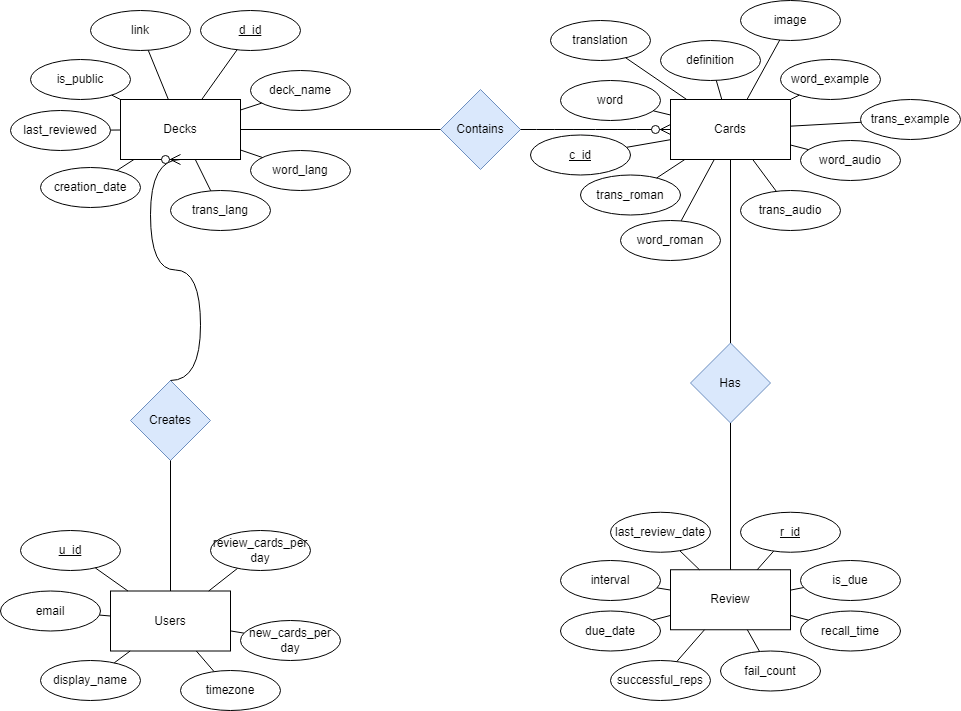

The diagram above was exported from draw.io. Its source (the exported page's mxGraphModel, read from the mxfile embedded in the PNG):
<mxGraphModel dx="2595" dy="809" grid="1" gridSize="10" guides="1" tooltips="1" connect="1" arrows="1" fold="1" page="1" pageScale="1" pageWidth="1169" pageHeight="827" math="0" shadow="0">
  <root>
    <mxCell id="0" />
    <mxCell id="1" parent="0" />
    <mxCell id="DIij-eKq6f3lZfucT4Yr-1" value="Cards" style="rounded=0;whiteSpace=wrap;html=1;" parent="1" vertex="1">
      <mxGeometry x="220" y="179" width="120" height="60" as="geometry" />
    </mxCell>
    <mxCell id="B07dGeaCUbsIcmLNxBc_-1" value="&lt;u&gt;c_id&lt;/u&gt;" style="ellipse;whiteSpace=wrap;html=1;" parent="1" vertex="1">
      <mxGeometry x="80" y="214.5" width="100" height="40" as="geometry" />
    </mxCell>
    <mxCell id="B07dGeaCUbsIcmLNxBc_-2" value="Contains" style="rhombus;whiteSpace=wrap;html=1;fillColor=#dae8fc;strokeColor=#6c8ebf;" parent="1" vertex="1">
      <mxGeometry x="-10" y="169" width="80" height="80" as="geometry" />
    </mxCell>
    <mxCell id="ayP38E8GhktkJot_rhAH-2" value="Decks" style="rounded=0;whiteSpace=wrap;html=1;strokeWidth=1;" parent="1" vertex="1">
      <mxGeometry x="-330" y="179" width="120" height="60" as="geometry" />
    </mxCell>
    <mxCell id="ayP38E8GhktkJot_rhAH-4" value="Creates" style="rhombus;whiteSpace=wrap;html=1;strokeWidth=1;fillColor=#dae8fc;strokeColor=#6c8ebf;" parent="1" vertex="1">
      <mxGeometry x="-320" y="460" width="80" height="80" as="geometry" />
    </mxCell>
    <mxCell id="ayP38E8GhktkJot_rhAH-7" value="Users" style="rounded=0;whiteSpace=wrap;html=1;" parent="1" vertex="1">
      <mxGeometry x="-340" y="670.5" width="120" height="60" as="geometry" />
    </mxCell>
    <mxCell id="ayP38E8GhktkJot_rhAH-10" value="creation_date" style="ellipse;whiteSpace=wrap;html=1;" parent="1" vertex="1">
      <mxGeometry x="-410" y="247" width="100" height="40" as="geometry" />
    </mxCell>
    <mxCell id="ayP38E8GhktkJot_rhAH-11" value="link" style="ellipse;whiteSpace=wrap;html=1;" parent="1" vertex="1">
      <mxGeometry x="-360" y="90" width="100" height="40" as="geometry" />
    </mxCell>
    <mxCell id="ayP38E8GhktkJot_rhAH-13" value="is_public" style="ellipse;whiteSpace=wrap;html=1;" parent="1" vertex="1">
      <mxGeometry x="-420" y="139" width="100" height="40" as="geometry" />
    </mxCell>
    <mxCell id="ayP38E8GhktkJot_rhAH-14" value="last_reviewed" style="ellipse;whiteSpace=wrap;html=1;" parent="1" vertex="1">
      <mxGeometry x="-440" y="190" width="100" height="40" as="geometry" />
    </mxCell>
    <mxCell id="ayP38E8GhktkJot_rhAH-25" value="" style="endArrow=none;html=1;rounded=0;" parent="1" source="ayP38E8GhktkJot_rhAH-2" target="ayP38E8GhktkJot_rhAH-10" edge="1">
      <mxGeometry width="50" height="50" relative="1" as="geometry">
        <mxPoint x="-220" y="179" as="sourcePoint" />
        <mxPoint x="-360" y="147" as="targetPoint" />
      </mxGeometry>
    </mxCell>
    <mxCell id="ayP38E8GhktkJot_rhAH-26" value="" style="endArrow=none;html=1;rounded=0;" parent="1" source="ayP38E8GhktkJot_rhAH-11" target="ayP38E8GhktkJot_rhAH-2" edge="1">
      <mxGeometry width="50" height="50" relative="1" as="geometry">
        <mxPoint x="-220" y="179" as="sourcePoint" />
        <mxPoint x="-170" y="129" as="targetPoint" />
      </mxGeometry>
    </mxCell>
    <mxCell id="ayP38E8GhktkJot_rhAH-27" value="" style="endArrow=none;html=1;rounded=0;" parent="1" source="ayP38E8GhktkJot_rhAH-13" target="ayP38E8GhktkJot_rhAH-2" edge="1">
      <mxGeometry width="50" height="50" relative="1" as="geometry">
        <mxPoint x="-220" y="179" as="sourcePoint" />
        <mxPoint x="-330" y="209" as="targetPoint" />
      </mxGeometry>
    </mxCell>
    <mxCell id="ayP38E8GhktkJot_rhAH-28" value="" style="endArrow=none;html=1;rounded=0;" parent="1" source="ayP38E8GhktkJot_rhAH-2" target="ayP38E8GhktkJot_rhAH-14" edge="1">
      <mxGeometry width="50" height="50" relative="1" as="geometry">
        <mxPoint x="-220" y="179" as="sourcePoint" />
        <mxPoint x="-170" y="129" as="targetPoint" />
      </mxGeometry>
    </mxCell>
    <mxCell id="ayP38E8GhktkJot_rhAH-33" value="email" style="ellipse;whiteSpace=wrap;html=1;" parent="1" vertex="1">
      <mxGeometry x="-450" y="670.5" width="100" height="40" as="geometry" />
    </mxCell>
    <mxCell id="ayP38E8GhktkJot_rhAH-40" value="" style="endArrow=none;html=1;rounded=0;" parent="1" source="ayP38E8GhktkJot_rhAH-7" target="ayP38E8GhktkJot_rhAH-33" edge="1">
      <mxGeometry width="50" height="50" relative="1" as="geometry">
        <mxPoint x="-230" y="700.5" as="sourcePoint" />
        <mxPoint x="-260" y="650.5" as="targetPoint" />
      </mxGeometry>
    </mxCell>
    <mxCell id="ayP38E8GhktkJot_rhAH-103" value="word" style="ellipse;whiteSpace=wrap;html=1;" parent="1" vertex="1">
      <mxGeometry x="110" y="160" width="100" height="40" as="geometry" />
    </mxCell>
    <mxCell id="ayP38E8GhktkJot_rhAH-105" value="translation" style="ellipse;whiteSpace=wrap;html=1;" parent="1" vertex="1">
      <mxGeometry x="100" y="100" width="100" height="40" as="geometry" />
    </mxCell>
    <mxCell id="ayP38E8GhktkJot_rhAH-106" value="" style="endArrow=none;html=1;rounded=0;" parent="1" source="DIij-eKq6f3lZfucT4Yr-1" target="ayP38E8GhktkJot_rhAH-103" edge="1">
      <mxGeometry width="50" height="50" relative="1" as="geometry">
        <mxPoint x="380" y="730.5" as="sourcePoint" />
        <mxPoint x="430" y="680.5" as="targetPoint" />
      </mxGeometry>
    </mxCell>
    <mxCell id="ayP38E8GhktkJot_rhAH-108" value="" style="endArrow=none;html=1;rounded=0;" parent="1" source="B07dGeaCUbsIcmLNxBc_-1" target="DIij-eKq6f3lZfucT4Yr-1" edge="1">
      <mxGeometry width="50" height="50" relative="1" as="geometry">
        <mxPoint x="380" y="730.5" as="sourcePoint" />
        <mxPoint x="430" y="680.5" as="targetPoint" />
      </mxGeometry>
    </mxCell>
    <mxCell id="ayP38E8GhktkJot_rhAH-109" value="" style="endArrow=none;html=1;rounded=0;" parent="1" source="ayP38E8GhktkJot_rhAH-105" target="DIij-eKq6f3lZfucT4Yr-1" edge="1">
      <mxGeometry width="50" height="50" relative="1" as="geometry">
        <mxPoint x="380" y="730.5" as="sourcePoint" />
        <mxPoint x="430" y="680.5" as="targetPoint" />
      </mxGeometry>
    </mxCell>
    <mxCell id="ayP38E8GhktkJot_rhAH-124" value="&lt;u&gt;u_id&lt;/u&gt;" style="ellipse;whiteSpace=wrap;html=1;" parent="1" vertex="1">
      <mxGeometry x="-430" y="610" width="100" height="40" as="geometry" />
    </mxCell>
    <mxCell id="ayP38E8GhktkJot_rhAH-125" value="" style="endArrow=none;html=1;rounded=0;" parent="1" source="ayP38E8GhktkJot_rhAH-124" target="ayP38E8GhktkJot_rhAH-7" edge="1">
      <mxGeometry width="50" height="50" relative="1" as="geometry">
        <mxPoint x="-307.5" y="782.5" as="sourcePoint" />
        <mxPoint x="-317.5" y="772.5" as="targetPoint" />
      </mxGeometry>
    </mxCell>
    <mxCell id="ayP38E8GhktkJot_rhAH-138" value="" style="endArrow=none;html=1;rounded=0;strokeColor=default;strokeWidth=1;entryX=0.5;entryY=1;entryDx=0;entryDy=0;exitX=0.5;exitY=0;exitDx=0;exitDy=0;" parent="1" source="ayP38E8GhktkJot_rhAH-7" target="ayP38E8GhktkJot_rhAH-4" edge="1">
      <mxGeometry width="50" height="50" relative="1" as="geometry">
        <mxPoint x="70" y="780" as="sourcePoint" />
        <mxPoint x="-80" y="555.5" as="targetPoint" />
      </mxGeometry>
    </mxCell>
    <mxCell id="ayP38E8GhktkJot_rhAH-174" value="d_id" style="ellipse;whiteSpace=wrap;html=1;fontStyle=4" parent="1" vertex="1">
      <mxGeometry x="-250" y="90" width="100" height="40" as="geometry" />
    </mxCell>
    <mxCell id="ayP38E8GhktkJot_rhAH-175" value="" style="endArrow=none;html=1;rounded=0;strokeColor=default;strokeWidth=1;" parent="1" source="ayP38E8GhktkJot_rhAH-174" target="ayP38E8GhktkJot_rhAH-2" edge="1">
      <mxGeometry width="50" height="50" relative="1" as="geometry">
        <mxPoint x="-320" y="384" as="sourcePoint" />
        <mxPoint x="-270" y="334" as="targetPoint" />
      </mxGeometry>
    </mxCell>
    <mxCell id="ayP38E8GhktkJot_rhAH-204" value="" style="endArrow=none;html=1;rounded=0;shadow=0;strokeColor=none;strokeWidth=1;fillColor=none;entryX=1;entryY=0.5;entryDx=0;entryDy=0;exitX=0;exitY=0.5;exitDx=0;exitDy=0;" parent="1" source="ayP38E8GhktkJot_rhAH-2" target="ayP38E8GhktkJot_rhAH-4" edge="1">
      <mxGeometry width="50" height="50" relative="1" as="geometry">
        <mxPoint x="50" y="250" as="sourcePoint" />
        <mxPoint x="100" y="200" as="targetPoint" />
      </mxGeometry>
    </mxCell>
    <mxCell id="ayP38E8GhktkJot_rhAH-211" value="" style="endArrow=none;html=1;rounded=0;shadow=0;strokeColor=default;strokeWidth=1;fillColor=none;exitX=1;exitY=0.5;exitDx=0;exitDy=0;" parent="1" source="ayP38E8GhktkJot_rhAH-2" target="B07dGeaCUbsIcmLNxBc_-2" edge="1">
      <mxGeometry width="50" height="50" relative="1" as="geometry">
        <mxPoint x="310" y="464" as="sourcePoint" />
        <mxPoint x="360" y="414" as="targetPoint" />
      </mxGeometry>
    </mxCell>
    <mxCell id="9yuC26WmJMpXVL1Wnl66-1" value="" style="edgeStyle=entityRelationEdgeStyle;fontSize=12;html=1;endArrow=ERzeroToMany;endFill=1;rounded=0;startSize=8;endSize=8;curved=1;entryX=0.5;entryY=1;entryDx=0;entryDy=0;exitX=0.5;exitY=0;exitDx=0;exitDy=0;" parent="1" source="ayP38E8GhktkJot_rhAH-4" target="ayP38E8GhktkJot_rhAH-2" edge="1">
      <mxGeometry width="100" height="100" relative="1" as="geometry">
        <mxPoint x="-275" y="460" as="sourcePoint" />
        <mxPoint x="-265" y="239" as="targetPoint" />
      </mxGeometry>
    </mxCell>
    <mxCell id="9yuC26WmJMpXVL1Wnl66-4" value="" style="edgeStyle=entityRelationEdgeStyle;fontSize=12;html=1;endArrow=ERzeroToMany;endFill=1;rounded=0;startSize=8;endSize=8;curved=1;exitX=1;exitY=0.5;exitDx=0;exitDy=0;entryX=0;entryY=0.5;entryDx=0;entryDy=0;" parent="1" source="B07dGeaCUbsIcmLNxBc_-2" target="DIij-eKq6f3lZfucT4Yr-1" edge="1">
      <mxGeometry width="100" height="100" relative="1" as="geometry">
        <mxPoint x="310" y="520" as="sourcePoint" />
        <mxPoint x="410" y="420" as="targetPoint" />
        <Array as="points">
          <mxPoint x="370" y="440" />
        </Array>
      </mxGeometry>
    </mxCell>
    <mxCell id="9yuC26WmJMpXVL1Wnl66-5" value="Review" style="rounded=0;whiteSpace=wrap;html=1;" parent="1" vertex="1">
      <mxGeometry x="220" y="649.25" width="120" height="60" as="geometry" />
    </mxCell>
    <mxCell id="9yuC26WmJMpXVL1Wnl66-6" value="&lt;u&gt;r_id&lt;/u&gt;" style="ellipse;whiteSpace=wrap;html=1;" parent="1" vertex="1">
      <mxGeometry x="290" y="591.75" width="100" height="40" as="geometry" />
    </mxCell>
    <mxCell id="9yuC26WmJMpXVL1Wnl66-7" value="Has" style="rhombus;whiteSpace=wrap;html=1;fillColor=#dae8fc;strokeColor=#6c8ebf;" parent="1" vertex="1">
      <mxGeometry x="240" y="422.5" width="80" height="80" as="geometry" />
    </mxCell>
    <mxCell id="9yuC26WmJMpXVL1Wnl66-8" value="last_review_date" style="ellipse;whiteSpace=wrap;html=1;" parent="1" vertex="1">
      <mxGeometry x="160" y="591.75" width="100" height="40" as="geometry" />
    </mxCell>
    <mxCell id="9yuC26WmJMpXVL1Wnl66-9" value="successful_reps" style="ellipse;whiteSpace=wrap;html=1;" parent="1" vertex="1">
      <mxGeometry x="160" y="740" width="100" height="40" as="geometry" />
    </mxCell>
    <mxCell id="9yuC26WmJMpXVL1Wnl66-10" value="" style="endArrow=none;html=1;rounded=0;" parent="1" source="9yuC26WmJMpXVL1Wnl66-5" target="9yuC26WmJMpXVL1Wnl66-8" edge="1">
      <mxGeometry width="50" height="50" relative="1" as="geometry">
        <mxPoint x="410" y="1185.25" as="sourcePoint" />
        <mxPoint x="460" y="1135.25" as="targetPoint" />
      </mxGeometry>
    </mxCell>
    <mxCell id="9yuC26WmJMpXVL1Wnl66-11" value="" style="endArrow=none;html=1;rounded=0;" parent="1" source="9yuC26WmJMpXVL1Wnl66-6" target="9yuC26WmJMpXVL1Wnl66-5" edge="1">
      <mxGeometry width="50" height="50" relative="1" as="geometry">
        <mxPoint x="410" y="1185.25" as="sourcePoint" />
        <mxPoint x="460" y="1135.25" as="targetPoint" />
      </mxGeometry>
    </mxCell>
    <mxCell id="9yuC26WmJMpXVL1Wnl66-12" value="" style="endArrow=none;html=1;rounded=0;" parent="1" source="9yuC26WmJMpXVL1Wnl66-9" target="9yuC26WmJMpXVL1Wnl66-5" edge="1">
      <mxGeometry width="50" height="50" relative="1" as="geometry">
        <mxPoint x="410" y="1185.25" as="sourcePoint" />
        <mxPoint x="460" y="1135.25" as="targetPoint" />
      </mxGeometry>
    </mxCell>
    <mxCell id="9yuC26WmJMpXVL1Wnl66-14" value="" style="endArrow=none;html=1;rounded=0;entryX=0.5;entryY=1;entryDx=0;entryDy=0;exitX=0.5;exitY=0;exitDx=0;exitDy=0;" parent="1" source="9yuC26WmJMpXVL1Wnl66-7" target="DIij-eKq6f3lZfucT4Yr-1" edge="1">
      <mxGeometry width="50" height="50" relative="1" as="geometry">
        <mxPoint x="288" y="197" as="sourcePoint" />
        <mxPoint x="240" y="160" as="targetPoint" />
      </mxGeometry>
    </mxCell>
    <mxCell id="9yuC26WmJMpXVL1Wnl66-15" value="" style="endArrow=none;html=1;rounded=0;entryX=0.5;entryY=1;entryDx=0;entryDy=0;exitX=0.5;exitY=0;exitDx=0;exitDy=0;" parent="1" source="9yuC26WmJMpXVL1Wnl66-5" target="9yuC26WmJMpXVL1Wnl66-7" edge="1">
      <mxGeometry width="50" height="50" relative="1" as="geometry">
        <mxPoint x="320" y="620.5" as="sourcePoint" />
        <mxPoint x="300" y="529.5" as="targetPoint" />
      </mxGeometry>
    </mxCell>
    <mxCell id="9yuC26WmJMpXVL1Wnl66-16" value="image" style="ellipse;whiteSpace=wrap;html=1;" parent="1" vertex="1">
      <mxGeometry x="290" y="80" width="100" height="40" as="geometry" />
    </mxCell>
    <mxCell id="9yuC26WmJMpXVL1Wnl66-17" value="" style="endArrow=none;html=1;rounded=0;" parent="1" source="DIij-eKq6f3lZfucT4Yr-1" target="9yuC26WmJMpXVL1Wnl66-16" edge="1">
      <mxGeometry width="50" height="50" relative="1" as="geometry">
        <mxPoint x="360" y="164" as="sourcePoint" />
        <mxPoint x="570" y="662.5" as="targetPoint" />
      </mxGeometry>
    </mxCell>
    <mxCell id="9yuC26WmJMpXVL1Wnl66-18" value="word_example" style="ellipse;whiteSpace=wrap;html=1;" parent="1" vertex="1">
      <mxGeometry x="330" y="139" width="100" height="40" as="geometry" />
    </mxCell>
    <mxCell id="9yuC26WmJMpXVL1Wnl66-19" value="" style="endArrow=none;html=1;rounded=0;" parent="1" source="DIij-eKq6f3lZfucT4Yr-1" target="9yuC26WmJMpXVL1Wnl66-18" edge="1">
      <mxGeometry width="50" height="50" relative="1" as="geometry">
        <mxPoint x="510" y="280" as="sourcePoint" />
        <mxPoint x="810" y="741.5" as="targetPoint" />
      </mxGeometry>
    </mxCell>
    <mxCell id="9yuC26WmJMpXVL1Wnl66-20" value="trans_example" style="ellipse;whiteSpace=wrap;html=1;" parent="1" vertex="1">
      <mxGeometry x="410" y="179" width="100" height="40" as="geometry" />
    </mxCell>
    <mxCell id="9yuC26WmJMpXVL1Wnl66-21" value="" style="endArrow=none;html=1;rounded=0;" parent="1" source="DIij-eKq6f3lZfucT4Yr-1" target="9yuC26WmJMpXVL1Wnl66-20" edge="1">
      <mxGeometry width="50" height="50" relative="1" as="geometry">
        <mxPoint x="390" y="230" as="sourcePoint" />
        <mxPoint x="690" y="691.5" as="targetPoint" />
      </mxGeometry>
    </mxCell>
    <mxCell id="9yuC26WmJMpXVL1Wnl66-22" value="word_audio" style="ellipse;whiteSpace=wrap;html=1;" parent="1" vertex="1">
      <mxGeometry x="350" y="220" width="100" height="40" as="geometry" />
    </mxCell>
    <mxCell id="9yuC26WmJMpXVL1Wnl66-23" value="" style="endArrow=none;html=1;rounded=0;" parent="1" source="DIij-eKq6f3lZfucT4Yr-1" target="9yuC26WmJMpXVL1Wnl66-22" edge="1">
      <mxGeometry width="50" height="50" relative="1" as="geometry">
        <mxPoint x="470" y="320" as="sourcePoint" />
        <mxPoint x="770" y="781.5" as="targetPoint" />
      </mxGeometry>
    </mxCell>
    <mxCell id="9yuC26WmJMpXVL1Wnl66-24" value="trans_audio" style="ellipse;whiteSpace=wrap;html=1;" parent="1" vertex="1">
      <mxGeometry x="290" y="270" width="100" height="40" as="geometry" />
    </mxCell>
    <mxCell id="9yuC26WmJMpXVL1Wnl66-25" value="" style="endArrow=none;html=1;rounded=0;" parent="1" source="DIij-eKq6f3lZfucT4Yr-1" target="9yuC26WmJMpXVL1Wnl66-24" edge="1">
      <mxGeometry width="50" height="50" relative="1" as="geometry">
        <mxPoint x="370" y="220" as="sourcePoint" />
        <mxPoint x="412" y="225" as="targetPoint" />
      </mxGeometry>
    </mxCell>
    <mxCell id="9yuC26WmJMpXVL1Wnl66-26" value="word_lang" style="ellipse;whiteSpace=wrap;html=1;" parent="1" vertex="1">
      <mxGeometry x="-200" y="230" width="100" height="40" as="geometry" />
    </mxCell>
    <mxCell id="9yuC26WmJMpXVL1Wnl66-27" value="" style="endArrow=none;html=1;rounded=0;" parent="1" source="ayP38E8GhktkJot_rhAH-2" target="9yuC26WmJMpXVL1Wnl66-26" edge="1">
      <mxGeometry width="50" height="50" relative="1" as="geometry">
        <mxPoint x="330" y="310" as="sourcePoint" />
        <mxPoint x="407" y="296" as="targetPoint" />
      </mxGeometry>
    </mxCell>
    <mxCell id="9yuC26WmJMpXVL1Wnl66-28" value="trans_lang" style="ellipse;whiteSpace=wrap;html=1;" parent="1" vertex="1">
      <mxGeometry x="-280" y="270" width="100" height="40" as="geometry" />
    </mxCell>
    <mxCell id="9yuC26WmJMpXVL1Wnl66-29" value="" style="endArrow=none;html=1;rounded=0;" parent="1" source="ayP38E8GhktkJot_rhAH-2" target="9yuC26WmJMpXVL1Wnl66-28" edge="1">
      <mxGeometry width="50" height="50" relative="1" as="geometry">
        <mxPoint x="245" y="280" as="sourcePoint" />
        <mxPoint x="322" y="266" as="targetPoint" />
      </mxGeometry>
    </mxCell>
    <mxCell id="9yuC26WmJMpXVL1Wnl66-31" value="word_roman" style="ellipse;whiteSpace=wrap;html=1;" parent="1" vertex="1">
      <mxGeometry x="170" y="300" width="100" height="40" as="geometry" />
    </mxCell>
    <mxCell id="9yuC26WmJMpXVL1Wnl66-32" value="" style="endArrow=none;html=1;rounded=0;" parent="1" source="DIij-eKq6f3lZfucT4Yr-1" target="9yuC26WmJMpXVL1Wnl66-31" edge="1">
      <mxGeometry width="50" height="50" relative="1" as="geometry">
        <mxPoint x="202" y="287" as="sourcePoint" />
        <mxPoint x="232" y="314" as="targetPoint" />
      </mxGeometry>
    </mxCell>
    <mxCell id="9yuC26WmJMpXVL1Wnl66-34" value="trans_roman" style="ellipse;whiteSpace=wrap;html=1;" parent="1" vertex="1">
      <mxGeometry x="130" y="254.5" width="100" height="40" as="geometry" />
    </mxCell>
    <mxCell id="9yuC26WmJMpXVL1Wnl66-36" value="" style="endArrow=none;html=1;rounded=0;" parent="1" source="DIij-eKq6f3lZfucT4Yr-1" target="9yuC26WmJMpXVL1Wnl66-34" edge="1">
      <mxGeometry width="50" height="50" relative="1" as="geometry">
        <mxPoint x="279" y="270" as="sourcePoint" />
        <mxPoint x="260" y="302" as="targetPoint" />
      </mxGeometry>
    </mxCell>
    <mxCell id="9yuC26WmJMpXVL1Wnl66-37" value="interval" style="ellipse;whiteSpace=wrap;html=1;" parent="1" vertex="1">
      <mxGeometry x="110" y="640" width="100" height="40" as="geometry" />
    </mxCell>
    <mxCell id="9yuC26WmJMpXVL1Wnl66-38" value="" style="endArrow=none;html=1;rounded=0;" parent="1" source="9yuC26WmJMpXVL1Wnl66-5" target="9yuC26WmJMpXVL1Wnl66-37" edge="1">
      <mxGeometry width="50" height="50" relative="1" as="geometry">
        <mxPoint x="179" y="697.88" as="sourcePoint" />
        <mxPoint x="390" y="1184.13" as="targetPoint" />
      </mxGeometry>
    </mxCell>
    <mxCell id="9yuC26WmJMpXVL1Wnl66-39" value="due_date" style="ellipse;whiteSpace=wrap;html=1;" parent="1" vertex="1">
      <mxGeometry x="110" y="690.5" width="100" height="40" as="geometry" />
    </mxCell>
    <mxCell id="9yuC26WmJMpXVL1Wnl66-40" value="" style="endArrow=none;html=1;rounded=0;" parent="1" source="9yuC26WmJMpXVL1Wnl66-5" target="9yuC26WmJMpXVL1Wnl66-39" edge="1">
      <mxGeometry width="50" height="50" relative="1" as="geometry">
        <mxPoint x="360" y="720.37" as="sourcePoint" />
        <mxPoint x="530" y="1233.5" as="targetPoint" />
      </mxGeometry>
    </mxCell>
    <mxCell id="9yuC26WmJMpXVL1Wnl66-41" value="recall_time" style="ellipse;whiteSpace=wrap;html=1;" parent="1" vertex="1">
      <mxGeometry x="350" y="690.5" width="100" height="40" as="geometry" />
    </mxCell>
    <mxCell id="9yuC26WmJMpXVL1Wnl66-42" value="" style="endArrow=none;html=1;rounded=0;" parent="1" source="9yuC26WmJMpXVL1Wnl66-5" target="9yuC26WmJMpXVL1Wnl66-41" edge="1">
      <mxGeometry width="50" height="50" relative="1" as="geometry">
        <mxPoint x="230" y="739.62" as="sourcePoint" />
        <mxPoint x="400" y="1252.75" as="targetPoint" />
      </mxGeometry>
    </mxCell>
    <mxCell id="9yuC26WmJMpXVL1Wnl66-45" value="display_name" style="ellipse;whiteSpace=wrap;html=1;" parent="1" vertex="1">
      <mxGeometry x="-410" y="740" width="100" height="40" as="geometry" />
    </mxCell>
    <mxCell id="9yuC26WmJMpXVL1Wnl66-46" value="" style="endArrow=none;html=1;rounded=0;" parent="1" source="9yuC26WmJMpXVL1Wnl66-45" target="ayP38E8GhktkJot_rhAH-7" edge="1">
      <mxGeometry width="50" height="50" relative="1" as="geometry">
        <mxPoint x="-240" y="780.5" as="sourcePoint" />
        <mxPoint x="-350" y="762" as="targetPoint" />
      </mxGeometry>
    </mxCell>
    <mxCell id="9yuC26WmJMpXVL1Wnl66-49" value="definition" style="ellipse;whiteSpace=wrap;html=1;" parent="1" vertex="1">
      <mxGeometry x="210" y="120" width="100" height="40" as="geometry" />
    </mxCell>
    <mxCell id="9yuC26WmJMpXVL1Wnl66-50" value="" style="endArrow=none;html=1;rounded=0;" parent="1" source="DIij-eKq6f3lZfucT4Yr-1" target="9yuC26WmJMpXVL1Wnl66-49" edge="1">
      <mxGeometry width="50" height="50" relative="1" as="geometry">
        <mxPoint x="150" y="73" as="sourcePoint" />
        <mxPoint x="360" y="571.5" as="targetPoint" />
      </mxGeometry>
    </mxCell>
    <mxCell id="rmmwgwrmst-9at113H8a-4" value="" style="endArrow=none;html=1;rounded=0;strokeColor=default;strokeWidth=1;" parent="1" source="ayP38E8GhktkJot_rhAH-7" target="rmmwgwrmst-9at113H8a-5" edge="1">
      <mxGeometry width="50" height="50" relative="1" as="geometry">
        <mxPoint x="-210" y="679" as="sourcePoint" />
        <mxPoint x="-165.65689412187567" y="722.3469831925222" as="targetPoint" />
      </mxGeometry>
    </mxCell>
    <mxCell id="rmmwgwrmst-9at113H8a-5" value="timezone" style="ellipse;whiteSpace=wrap;html=1;" parent="1" vertex="1">
      <mxGeometry x="-270" y="750" width="100" height="40" as="geometry" />
    </mxCell>
    <mxCell id="rmmwgwrmst-9at113H8a-6" value="deck_name" style="ellipse;whiteSpace=wrap;html=1;" parent="1" vertex="1">
      <mxGeometry x="-200" y="150" width="100" height="40" as="geometry" />
    </mxCell>
    <mxCell id="rmmwgwrmst-9at113H8a-7" value="" style="endArrow=none;html=1;rounded=0;" parent="1" source="ayP38E8GhktkJot_rhAH-2" target="rmmwgwrmst-9at113H8a-6" edge="1">
      <mxGeometry width="50" height="50" relative="1" as="geometry">
        <mxPoint x="-20" y="250" as="sourcePoint" />
        <mxPoint x="597" y="316" as="targetPoint" />
      </mxGeometry>
    </mxCell>
    <mxCell id="rmmwgwrmst-9at113H8a-8" value="fail_count" style="ellipse;whiteSpace=wrap;html=1;" parent="1" vertex="1">
      <mxGeometry x="270" y="730.5" width="100" height="40" as="geometry" />
    </mxCell>
    <mxCell id="rmmwgwrmst-9at113H8a-9" value="" style="endArrow=none;html=1;rounded=0;" parent="1" source="rmmwgwrmst-9at113H8a-8" target="9yuC26WmJMpXVL1Wnl66-5" edge="1">
      <mxGeometry width="50" height="50" relative="1" as="geometry">
        <mxPoint x="390" y="1245.25" as="sourcePoint" />
        <mxPoint x="320" y="744" as="targetPoint" />
      </mxGeometry>
    </mxCell>
    <mxCell id="xmzhtR98EPiMMlayaa6O-2" value="" style="endArrow=none;html=1;rounded=0;strokeColor=default;strokeWidth=1;" edge="1" parent="1" target="xmzhtR98EPiMMlayaa6O-3" source="ayP38E8GhktkJot_rhAH-7">
      <mxGeometry width="50" height="50" relative="1" as="geometry">
        <mxPoint x="-164" y="730" as="sourcePoint" />
        <mxPoint x="-75.65689412187567" y="721.3469831925222" as="targetPoint" />
      </mxGeometry>
    </mxCell>
    <mxCell id="xmzhtR98EPiMMlayaa6O-3" value="new_cards_per day" style="ellipse;whiteSpace=wrap;html=1;" vertex="1" parent="1">
      <mxGeometry x="-210" y="700" width="100" height="40" as="geometry" />
    </mxCell>
    <mxCell id="xmzhtR98EPiMMlayaa6O-4" value="" style="endArrow=none;html=1;rounded=0;strokeColor=default;strokeWidth=1;" edge="1" parent="1" target="xmzhtR98EPiMMlayaa6O-5" source="ayP38E8GhktkJot_rhAH-7">
      <mxGeometry width="50" height="50" relative="1" as="geometry">
        <mxPoint x="-170" y="659.25" as="sourcePoint" />
        <mxPoint x="-25.656894121875666" y="670.5969831925222" as="targetPoint" />
      </mxGeometry>
    </mxCell>
    <mxCell id="xmzhtR98EPiMMlayaa6O-5" value="review_cards_per day" style="ellipse;whiteSpace=wrap;html=1;" vertex="1" parent="1">
      <mxGeometry x="-240" y="610" width="100" height="40" as="geometry" />
    </mxCell>
    <mxCell id="xmzhtR98EPiMMlayaa6O-6" value="is_due" style="ellipse;whiteSpace=wrap;html=1;" vertex="1" parent="1">
      <mxGeometry x="350" y="640" width="100" height="40" as="geometry" />
    </mxCell>
    <mxCell id="xmzhtR98EPiMMlayaa6O-7" value="" style="endArrow=none;html=1;rounded=0;" edge="1" parent="1" source="xmzhtR98EPiMMlayaa6O-6" target="9yuC26WmJMpXVL1Wnl66-5">
      <mxGeometry width="50" height="50" relative="1" as="geometry">
        <mxPoint x="470" y="1164.75" as="sourcePoint" />
        <mxPoint x="400" y="664" as="targetPoint" />
      </mxGeometry>
    </mxCell>
  </root>
</mxGraphModel>